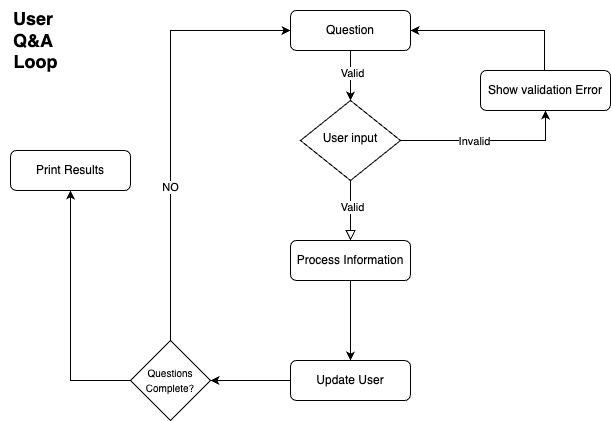

The diagram above was exported from draw.io. Its source (the exported page's mxGraphModel, read from the mxfile embedded in the PNG):
<mxGraphModel dx="1422" dy="676" grid="1" gridSize="10" guides="1" tooltips="1" connect="1" arrows="1" fold="1" page="1" pageScale="1" pageWidth="827" pageHeight="1169" math="0" shadow="0">
  <root>
    <mxCell id="WIyWlLk6GJQsqaUBKTNV-0" />
    <mxCell id="WIyWlLk6GJQsqaUBKTNV-1" parent="WIyWlLk6GJQsqaUBKTNV-0" />
    <mxCell id="WIyWlLk6GJQsqaUBKTNV-3" value="Question" style="rounded=1;whiteSpace=wrap;html=1;fontSize=12;glass=0;strokeWidth=1;shadow=0;fillColor=none;" parent="WIyWlLk6GJQsqaUBKTNV-1" vertex="1">
      <mxGeometry x="340" y="140" width="120" height="40" as="geometry" />
    </mxCell>
    <mxCell id="WIyWlLk6GJQsqaUBKTNV-4" value="" style="rounded=0;html=1;jettySize=auto;orthogonalLoop=1;fontSize=11;endArrow=block;endFill=0;endSize=8;strokeWidth=1;shadow=0;labelBackgroundColor=none;edgeStyle=orthogonalEdgeStyle;entryX=0.5;entryY=0;entryDx=0;entryDy=0;" parent="WIyWlLk6GJQsqaUBKTNV-1" source="WIyWlLk6GJQsqaUBKTNV-6" target="H6LiX24Q8ah5tEuslrbf-2" edge="1">
      <mxGeometry y="240" relative="1" as="geometry">
        <mxPoint as="offset" />
        <mxPoint x="420" y="360" as="targetPoint" />
      </mxGeometry>
    </mxCell>
    <mxCell id="H6LiX24Q8ah5tEuslrbf-10" value="Valid" style="edgeLabel;html=1;align=center;verticalAlign=middle;resizable=0;points=[];" vertex="1" connectable="0" parent="WIyWlLk6GJQsqaUBKTNV-4">
      <mxGeometry x="-0.1333" y="1" relative="1" as="geometry">
        <mxPoint as="offset" />
      </mxGeometry>
    </mxCell>
    <mxCell id="WIyWlLk6GJQsqaUBKTNV-6" value="User input" style="rhombus;whiteSpace=wrap;html=1;shadow=0;fontFamily=Helvetica;fontSize=12;align=center;strokeWidth=1;spacing=6;spacingTop=-4;fillColor=none;" parent="WIyWlLk6GJQsqaUBKTNV-1" vertex="1">
      <mxGeometry x="350" y="230" width="100" height="80" as="geometry" />
    </mxCell>
    <mxCell id="WIyWlLk6GJQsqaUBKTNV-7" value="Show validation Error" style="rounded=1;whiteSpace=wrap;html=1;fontSize=12;glass=0;strokeWidth=1;shadow=0;fillColor=none;" parent="WIyWlLk6GJQsqaUBKTNV-1" vertex="1">
      <mxGeometry x="530" y="200" width="130" height="40" as="geometry" />
    </mxCell>
    <mxCell id="WIyWlLk6GJQsqaUBKTNV-11" value="Update User" style="rounded=1;whiteSpace=wrap;html=1;fontSize=12;glass=0;strokeWidth=1;shadow=0;fillColor=none;" parent="WIyWlLk6GJQsqaUBKTNV-1" vertex="1">
      <mxGeometry x="340" y="490" width="120" height="40" as="geometry" />
    </mxCell>
    <mxCell id="H6LiX24Q8ah5tEuslrbf-0" value="" style="endArrow=classic;html=1;rounded=0;entryX=1;entryY=0.5;entryDx=0;entryDy=0;" edge="1" parent="WIyWlLk6GJQsqaUBKTNV-1" target="WIyWlLk6GJQsqaUBKTNV-3">
      <mxGeometry width="50" height="50" relative="1" as="geometry">
        <mxPoint x="594" y="200" as="sourcePoint" />
        <mxPoint x="644" y="150" as="targetPoint" />
        <Array as="points">
          <mxPoint x="594" y="160" />
        </Array>
      </mxGeometry>
    </mxCell>
    <mxCell id="H6LiX24Q8ah5tEuslrbf-2" value="Process Information" style="rounded=1;whiteSpace=wrap;html=1;fillColor=none;" vertex="1" parent="WIyWlLk6GJQsqaUBKTNV-1">
      <mxGeometry x="340" y="370" width="120" height="40" as="geometry" />
    </mxCell>
    <mxCell id="H6LiX24Q8ah5tEuslrbf-3" value="" style="endArrow=classic;html=1;rounded=0;exitX=0.5;exitY=1;exitDx=0;exitDy=0;entryX=0.5;entryY=0;entryDx=0;entryDy=0;" edge="1" parent="WIyWlLk6GJQsqaUBKTNV-1" source="H6LiX24Q8ah5tEuslrbf-2" target="WIyWlLk6GJQsqaUBKTNV-11">
      <mxGeometry width="50" height="50" relative="1" as="geometry">
        <mxPoint x="410" y="480" as="sourcePoint" />
        <mxPoint x="460" y="430" as="targetPoint" />
      </mxGeometry>
    </mxCell>
    <mxCell id="H6LiX24Q8ah5tEuslrbf-4" value="" style="endArrow=classic;html=1;rounded=0;exitX=0;exitY=0.5;exitDx=0;exitDy=0;" edge="1" parent="WIyWlLk6GJQsqaUBKTNV-1" source="WIyWlLk6GJQsqaUBKTNV-11">
      <mxGeometry width="50" height="50" relative="1" as="geometry">
        <mxPoint x="290" y="510" as="sourcePoint" />
        <mxPoint x="260" y="510" as="targetPoint" />
      </mxGeometry>
    </mxCell>
    <mxCell id="H6LiX24Q8ah5tEuslrbf-5" value="&lt;font style=&quot;font-size: 10px;&quot;&gt;Questions Complete?&lt;/font&gt;" style="rhombus;whiteSpace=wrap;html=1;fillColor=none;" vertex="1" parent="WIyWlLk6GJQsqaUBKTNV-1">
      <mxGeometry x="180" y="470" width="80" height="80" as="geometry" />
    </mxCell>
    <mxCell id="H6LiX24Q8ah5tEuslrbf-6" value="" style="endArrow=classic;html=1;rounded=0;exitX=0.5;exitY=0;exitDx=0;exitDy=0;entryX=0;entryY=0.5;entryDx=0;entryDy=0;" edge="1" parent="WIyWlLk6GJQsqaUBKTNV-1" source="H6LiX24Q8ah5tEuslrbf-5" target="WIyWlLk6GJQsqaUBKTNV-3">
      <mxGeometry width="50" height="50" relative="1" as="geometry">
        <mxPoint x="390" y="370" as="sourcePoint" />
        <mxPoint x="440" y="320" as="targetPoint" />
        <Array as="points">
          <mxPoint x="220" y="160" />
        </Array>
      </mxGeometry>
    </mxCell>
    <mxCell id="H6LiX24Q8ah5tEuslrbf-7" value="NO" style="edgeLabel;html=1;align=center;verticalAlign=middle;resizable=0;points=[];" vertex="1" connectable="0" parent="H6LiX24Q8ah5tEuslrbf-6">
      <mxGeometry x="-0.2837" y="1" relative="1" as="geometry">
        <mxPoint as="offset" />
      </mxGeometry>
    </mxCell>
    <mxCell id="H6LiX24Q8ah5tEuslrbf-8" value="" style="endArrow=classic;html=1;rounded=0;exitX=0;exitY=0.5;exitDx=0;exitDy=0;" edge="1" parent="WIyWlLk6GJQsqaUBKTNV-1" source="H6LiX24Q8ah5tEuslrbf-5">
      <mxGeometry width="50" height="50" relative="1" as="geometry">
        <mxPoint x="390" y="370" as="sourcePoint" />
        <mxPoint x="120" y="320" as="targetPoint" />
        <Array as="points">
          <mxPoint x="120" y="510" />
        </Array>
      </mxGeometry>
    </mxCell>
    <mxCell id="H6LiX24Q8ah5tEuslrbf-9" value="Print Results" style="rounded=1;whiteSpace=wrap;html=1;fillColor=none;" vertex="1" parent="WIyWlLk6GJQsqaUBKTNV-1">
      <mxGeometry x="60" y="280" width="120" height="40" as="geometry" />
    </mxCell>
    <mxCell id="H6LiX24Q8ah5tEuslrbf-13" value="" style="endArrow=classic;html=1;rounded=0;entryX=0.5;entryY=1;entryDx=0;entryDy=0;" edge="1" parent="WIyWlLk6GJQsqaUBKTNV-1" target="WIyWlLk6GJQsqaUBKTNV-7">
      <mxGeometry width="50" height="50" relative="1" as="geometry">
        <mxPoint x="450" y="270" as="sourcePoint" />
        <mxPoint x="500" y="220" as="targetPoint" />
        <Array as="points">
          <mxPoint x="595" y="270" />
        </Array>
      </mxGeometry>
    </mxCell>
    <mxCell id="H6LiX24Q8ah5tEuslrbf-14" value="Invalid" style="edgeLabel;html=1;align=center;verticalAlign=middle;resizable=0;points=[];" vertex="1" connectable="0" parent="H6LiX24Q8ah5tEuslrbf-13">
      <mxGeometry x="-0.1657" relative="1" as="geometry">
        <mxPoint as="offset" />
      </mxGeometry>
    </mxCell>
    <mxCell id="H6LiX24Q8ah5tEuslrbf-15" value="" style="endArrow=classic;html=1;rounded=0;entryX=0.5;entryY=0;entryDx=0;entryDy=0;" edge="1" parent="WIyWlLk6GJQsqaUBKTNV-1" target="WIyWlLk6GJQsqaUBKTNV-6">
      <mxGeometry width="50" height="50" relative="1" as="geometry">
        <mxPoint x="400" y="180" as="sourcePoint" />
        <mxPoint x="450" y="130" as="targetPoint" />
      </mxGeometry>
    </mxCell>
    <mxCell id="H6LiX24Q8ah5tEuslrbf-16" value="Valid" style="edgeLabel;html=1;align=center;verticalAlign=middle;resizable=0;points=[];" vertex="1" connectable="0" parent="H6LiX24Q8ah5tEuslrbf-15">
      <mxGeometry x="-0.12" y="1" relative="1" as="geometry">
        <mxPoint as="offset" />
      </mxGeometry>
    </mxCell>
    <mxCell id="H6LiX24Q8ah5tEuslrbf-17" value="&lt;font style=&quot;font-size: 18px;&quot;&gt;&lt;b&gt;User&amp;nbsp;&lt;/b&gt;&lt;/font&gt;&lt;div&gt;&lt;font style=&quot;font-size: 18px;&quot;&gt;&lt;b&gt;Q&amp;amp;A&amp;nbsp;&lt;/b&gt;&lt;/font&gt;&lt;/div&gt;&lt;div&gt;&lt;font style=&quot;font-size: 18px;&quot;&gt;&lt;b&gt;Loop&lt;/b&gt;&lt;/font&gt;&lt;/div&gt;" style="text;html=1;align=center;verticalAlign=middle;resizable=0;points=[];autosize=1;strokeColor=none;fillColor=none;" vertex="1" parent="WIyWlLk6GJQsqaUBKTNV-1">
      <mxGeometry x="50" y="130" width="70" height="80" as="geometry" />
    </mxCell>
  </root>
</mxGraphModel>